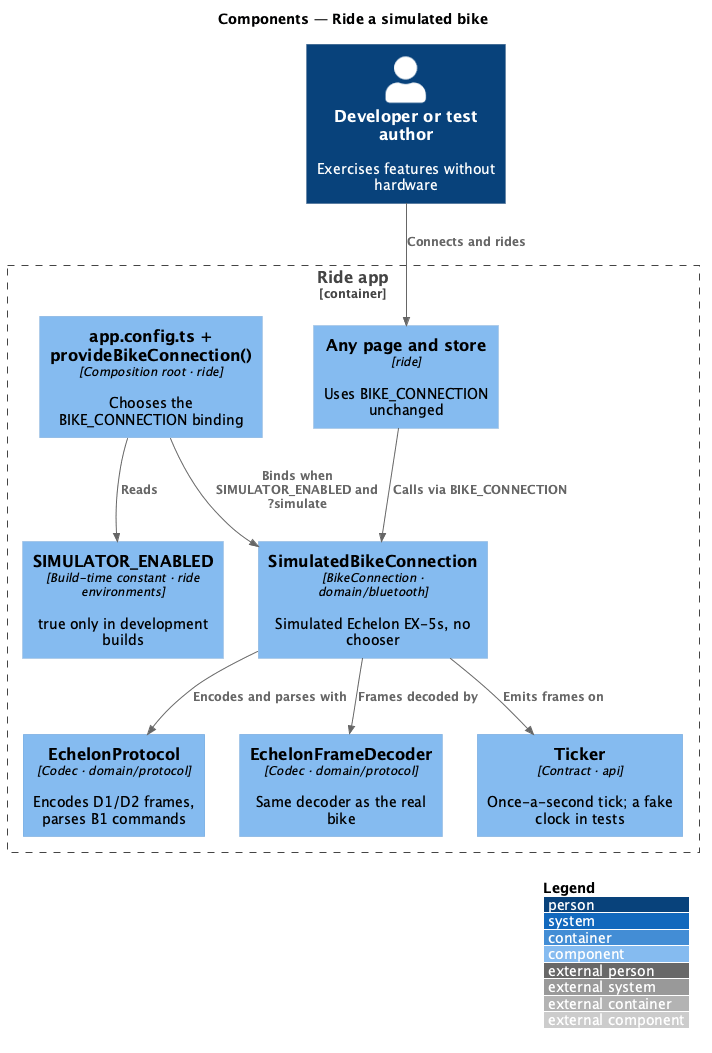

The diagram above was rendered by PlantUML. Its source (embedded in the PNG):
@startuml
!include <C4/C4_Component>
LAYOUT_WITH_LEGEND()
title Components — Ride a simulated bike
Person(dev, "Developer or test author", "Exercises features without hardware")
Container_Boundary(app, "Ride app") {
  Component(config, "app.config.ts + provideBikeConnection()", "Composition root · ride", "Chooses the BIKE_CONNECTION binding")
  Component(flag, "SIMULATOR_ENABLED", "Build-time constant · ride environments", "true only in development builds")
  Component(sim, "SimulatedBikeConnection", "BikeConnection · domain/bluetooth", "Simulated Echelon EX-5s, no chooser")
  Component(proto, "EchelonProtocol", "Codec · domain/protocol", "Encodes D1/D2 frames, parses B1 commands")
  Component(dec, "EchelonFrameDecoder", "Codec · domain/protocol", "Same decoder as the real bike")
  Component(ticker, "Ticker", "Contract · api", "Once-a-second tick; a fake clock in tests")
  Component(feature, "Any page and store", "ride", "Uses BIKE_CONNECTION unchanged")
}
Rel(dev, feature, "Connects and rides")
Rel(config, flag, "Reads")
Rel(config, sim, "Binds when SIMULATOR_ENABLED and ?simulate")
Rel(feature, sim, "Calls via BIKE_CONNECTION")
Rel(sim, ticker, "Emits frames on")
Rel(sim, proto, "Encodes and parses with")
Rel(sim, dec, "Frames decoded by")
@enduml